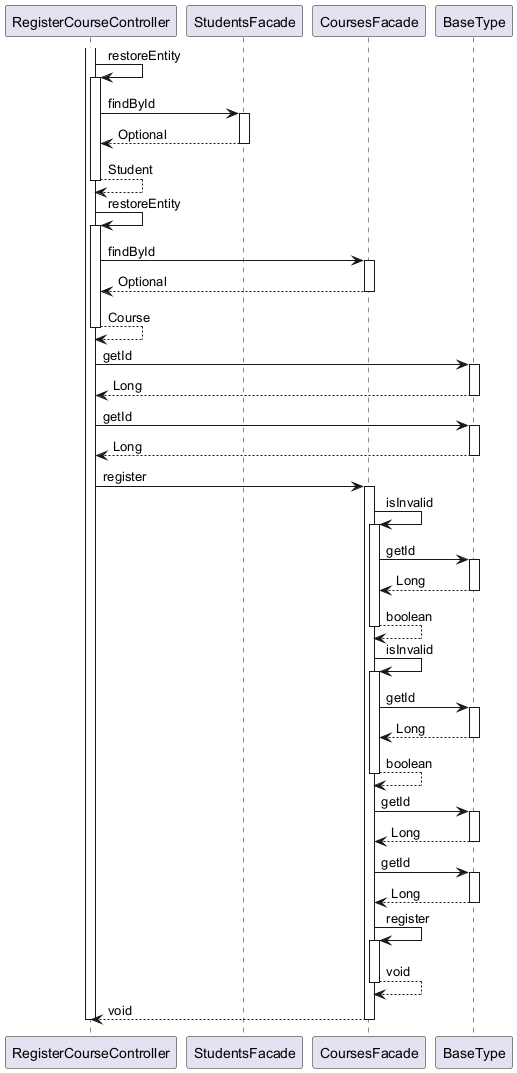

The diagram above was rendered by PlantUML. Its source (embedded in the PNG):
@startuml

participant RegisterCourseController
participant StudentsFacade
participant CoursesFacade
participant BaseType

activate RegisterCourseController
	RegisterCourseController -> RegisterCourseController : restoreEntity
	activate RegisterCourseController
		RegisterCourseController -> StudentsFacade : findById
		activate StudentsFacade
			StudentsFacade --> RegisterCourseController : Optional
		deactivate StudentsFacade
		RegisterCourseController --> RegisterCourseController : Student
	deactivate RegisterCourseController
	RegisterCourseController -> RegisterCourseController : restoreEntity
	activate RegisterCourseController
		RegisterCourseController -> CoursesFacade : findById
		activate CoursesFacade
			CoursesFacade --> RegisterCourseController : Optional
		deactivate CoursesFacade
		RegisterCourseController --> RegisterCourseController : Course
	deactivate RegisterCourseController
	RegisterCourseController -> BaseType : getId
	activate BaseType
		BaseType --> RegisterCourseController : Long
	deactivate BaseType
	RegisterCourseController -> BaseType : getId
	activate BaseType
		BaseType --> RegisterCourseController : Long
	deactivate BaseType
	RegisterCourseController -> CoursesFacade : register
	activate CoursesFacade
		CoursesFacade -> CoursesFacade : isInvalid
		activate CoursesFacade
			CoursesFacade -> BaseType : getId
			activate BaseType
				BaseType --> CoursesFacade : Long
			deactivate BaseType
			CoursesFacade --> CoursesFacade : boolean
		deactivate CoursesFacade
		CoursesFacade -> CoursesFacade : isInvalid
		activate CoursesFacade
			CoursesFacade -> BaseType : getId
			activate BaseType
				BaseType --> CoursesFacade : Long
			deactivate BaseType
			CoursesFacade --> CoursesFacade : boolean
		deactivate CoursesFacade
		CoursesFacade -> BaseType : getId
		activate BaseType
			BaseType --> CoursesFacade : Long
		deactivate BaseType
		CoursesFacade -> BaseType : getId
		activate BaseType
			BaseType --> CoursesFacade : Long
		deactivate BaseType
		CoursesFacade -> CoursesFacade : register
		activate CoursesFacade
			CoursesFacade --> CoursesFacade : void
		deactivate CoursesFacade
		CoursesFacade --> RegisterCourseController : void
	deactivate CoursesFacade
deactivate RegisterCourseController

@enduml